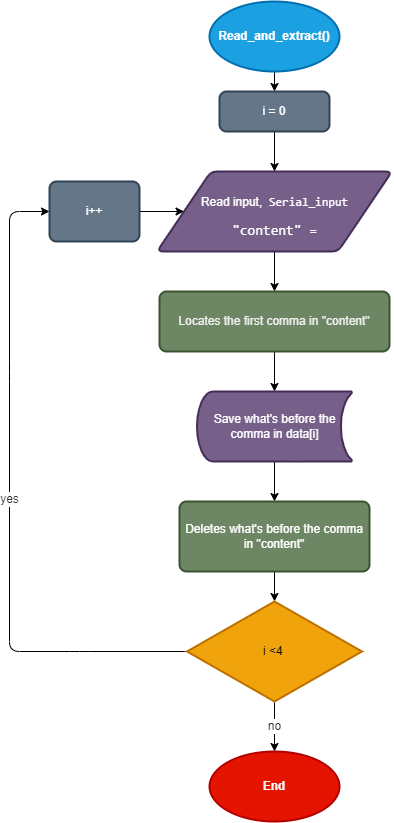

The diagram above was exported from draw.io. Its source (the exported page's mxGraphModel, read from the mxfile embedded in the PNG):
<mxGraphModel dx="1596" dy="960" grid="1" gridSize="10" guides="1" tooltips="1" connect="1" arrows="1" fold="1" page="1" pageScale="1" pageWidth="850" pageHeight="1100" math="0" shadow="0">
  <root>
    <mxCell id="0" />
    <mxCell id="1" parent="0" />
    <mxCell id="26" style="edgeStyle=none;html=1;exitX=0.5;exitY=1;exitDx=0;exitDy=0;exitPerimeter=0;entryX=0.5;entryY=0;entryDx=0;entryDy=0;fontSize=12;fontColor=#FFFFFF;rounded=1;" parent="1" source="2" target="16" edge="1">
      <mxGeometry relative="1" as="geometry" />
    </mxCell>
    <mxCell id="2" value="Read_and_extract()" style="strokeWidth=2;html=1;shape=mxgraph.flowchart.start_1;whiteSpace=wrap;fillColor=#1ba1e2;strokeColor=#006EAF;shadow=0;fontStyle=1;fontColor=#ffffff;rounded=1;" parent="1" vertex="1">
      <mxGeometry x="330" y="50" width="130" height="70" as="geometry" />
    </mxCell>
    <mxCell id="21" style="edgeStyle=none;html=1;exitX=0.5;exitY=1;exitDx=0;exitDy=0;entryX=0.5;entryY=0;entryDx=0;entryDy=0;fontSize=12;fontColor=#FFFFFF;rounded=1;" parent="1" source="5" target="14" edge="1">
      <mxGeometry relative="1" as="geometry" />
    </mxCell>
    <mxCell id="5" value="&lt;p&gt;Read input,&amp;nbsp;&amp;nbsp;&lt;span style=&quot;color: rgb(255 , 255 , 255) ; font-family: &amp;#34;consolas&amp;#34; , &amp;#34;courier new&amp;#34; , monospace&quot;&gt;Serial_input&lt;/span&gt;&lt;/p&gt;&lt;div style=&quot;font-family: &amp;#34;consolas&amp;#34; , &amp;#34;courier new&amp;#34; , monospace ; font-size: 14px ; line-height: 19px&quot;&gt;&lt;font color=&quot;#ffffff&quot;&gt;&quot;content&quot; =&lt;/font&gt;&lt;/div&gt;" style="shape=parallelogram;html=1;strokeWidth=2;perimeter=parallelogramPerimeter;whiteSpace=wrap;rounded=1;arcSize=12;size=0.23;fillColor=#76608a;fontColor=#ffffff;strokeColor=#432D57;" parent="1" vertex="1">
      <mxGeometry x="277.5" y="220" width="235" height="80" as="geometry" />
    </mxCell>
    <mxCell id="23" style="edgeStyle=none;html=1;exitX=0.5;exitY=1;exitDx=0;exitDy=0;exitPerimeter=0;entryX=0.5;entryY=0;entryDx=0;entryDy=0;fontSize=12;fontColor=#FFFFFF;rounded=1;" parent="1" source="7" target="15" edge="1">
      <mxGeometry relative="1" as="geometry" />
    </mxCell>
    <mxCell id="7" value="Save what's before the comma in data[i]" style="strokeWidth=2;html=1;shape=mxgraph.flowchart.stored_data;whiteSpace=wrap;labelBackgroundColor=none;fontSize=12;fontColor=#ffffff;fillColor=#76608a;strokeColor=#432D57;rounded=1;" parent="1" vertex="1">
      <mxGeometry x="317.5" y="440" width="155" height="70" as="geometry" />
    </mxCell>
    <mxCell id="22" style="edgeStyle=none;html=1;exitX=0.5;exitY=1;exitDx=0;exitDy=0;entryX=0.5;entryY=0;entryDx=0;entryDy=0;entryPerimeter=0;fontSize=12;fontColor=#FFFFFF;rounded=1;" parent="1" source="14" target="7" edge="1">
      <mxGeometry relative="1" as="geometry" />
    </mxCell>
    <mxCell id="14" value="&lt;span style=&quot;color: rgb(240 , 240 , 240)&quot;&gt;Locates the first comma in &quot;content&quot;&lt;/span&gt;" style="rounded=1;whiteSpace=wrap;html=1;absoluteArcSize=1;arcSize=14;strokeWidth=2;labelBackgroundColor=none;fontSize=12;fontColor=#ffffff;fillColor=#6d8764;strokeColor=#3A5431;" parent="1" vertex="1">
      <mxGeometry x="280" y="340" width="230" height="60" as="geometry" />
    </mxCell>
    <mxCell id="24" style="edgeStyle=none;html=1;exitX=0.5;exitY=1;exitDx=0;exitDy=0;entryX=0.5;entryY=0;entryDx=0;entryDy=0;entryPerimeter=0;fontSize=12;fontColor=#FFFFFF;rounded=1;" parent="1" source="15" target="17" edge="1">
      <mxGeometry relative="1" as="geometry" />
    </mxCell>
    <mxCell id="15" value="&lt;span&gt;Deletes what's before the comma in &quot;content&quot;&lt;/span&gt;" style="rounded=1;whiteSpace=wrap;html=1;absoluteArcSize=1;arcSize=14;strokeWidth=2;labelBackgroundColor=none;fontSize=12;fontColor=#ffffff;fillColor=#6d8764;strokeColor=#3A5431;" parent="1" vertex="1">
      <mxGeometry x="300" y="550" width="190" height="70" as="geometry" />
    </mxCell>
    <mxCell id="20" style="edgeStyle=none;html=1;exitX=0.5;exitY=1;exitDx=0;exitDy=0;entryX=0.5;entryY=0;entryDx=0;entryDy=0;fontSize=12;fontColor=#FFFFFF;rounded=1;" parent="1" source="16" target="5" edge="1">
      <mxGeometry relative="1" as="geometry" />
    </mxCell>
    <mxCell id="16" value="i = 0" style="rounded=1;whiteSpace=wrap;html=1;absoluteArcSize=1;arcSize=14;strokeWidth=2;labelBackgroundColor=none;fontSize=12;fontColor=#ffffff;fillColor=#647687;strokeColor=#314354;" parent="1" vertex="1">
      <mxGeometry x="340" y="140" width="110" height="40" as="geometry" />
    </mxCell>
    <mxCell id="18" value="&lt;font color=&quot;#333333&quot;&gt;yes&lt;/font&gt;" style="edgeStyle=none;html=1;fontSize=12;fontColor=#FFFFFF;exitX=0;exitY=0.5;exitDx=0;exitDy=0;exitPerimeter=0;entryX=0;entryY=0.5;entryDx=0;entryDy=0;rounded=1;" parent="1" source="17" target="27" edge="1">
      <mxGeometry relative="1" as="geometry">
        <mxPoint x="150" y="250" as="targetPoint" />
        <Array as="points">
          <mxPoint x="200" y="700" />
          <mxPoint x="130" y="700" />
          <mxPoint x="130" y="420" />
          <mxPoint x="130" y="260" />
        </Array>
      </mxGeometry>
    </mxCell>
    <mxCell id="25" value="&lt;font color=&quot;#333333&quot;&gt;no&lt;/font&gt;" style="edgeStyle=none;html=1;exitX=0.5;exitY=1;exitDx=0;exitDy=0;exitPerimeter=0;entryX=0.5;entryY=0;entryDx=0;entryDy=0;entryPerimeter=0;fontSize=12;fontColor=#FFFFFF;rounded=1;" parent="1" source="17" target="19" edge="1">
      <mxGeometry relative="1" as="geometry" />
    </mxCell>
    <mxCell id="17" value="i &amp;lt;4&amp;nbsp;" style="strokeWidth=2;html=1;shape=mxgraph.flowchart.decision;whiteSpace=wrap;labelBackgroundColor=none;fontSize=12;fontColor=#000000;fillColor=#f0a30a;strokeColor=#BD7000;rounded=1;" parent="1" vertex="1">
      <mxGeometry x="307.5" y="650" width="175" height="100" as="geometry" />
    </mxCell>
    <mxCell id="19" value="End" style="strokeWidth=2;html=1;shape=mxgraph.flowchart.start_1;whiteSpace=wrap;fillColor=#e51400;strokeColor=#B20000;shadow=0;fontStyle=1;fontColor=#ffffff;rounded=1;" parent="1" vertex="1">
      <mxGeometry x="330" y="800" width="130" height="70" as="geometry" />
    </mxCell>
    <mxCell id="28" style="edgeStyle=none;html=1;exitX=1;exitY=0.5;exitDx=0;exitDy=0;entryX=0;entryY=0.5;entryDx=0;entryDy=0;labelBackgroundColor=none;fontSize=12;fontColor=#FFFFFF;rounded=1;" parent="1" source="27" target="5" edge="1">
      <mxGeometry relative="1" as="geometry" />
    </mxCell>
    <mxCell id="27" value="&lt;font color=&quot;#ffffff&quot;&gt;i++&lt;/font&gt;" style="rounded=1;whiteSpace=wrap;html=1;absoluteArcSize=1;arcSize=14;strokeWidth=2;labelBackgroundColor=none;fontSize=12;fontColor=#ffffff;fillColor=#647687;strokeColor=#314354;" parent="1" vertex="1">
      <mxGeometry x="170" y="230" width="90" height="60" as="geometry" />
    </mxCell>
  </root>
</mxGraphModel>